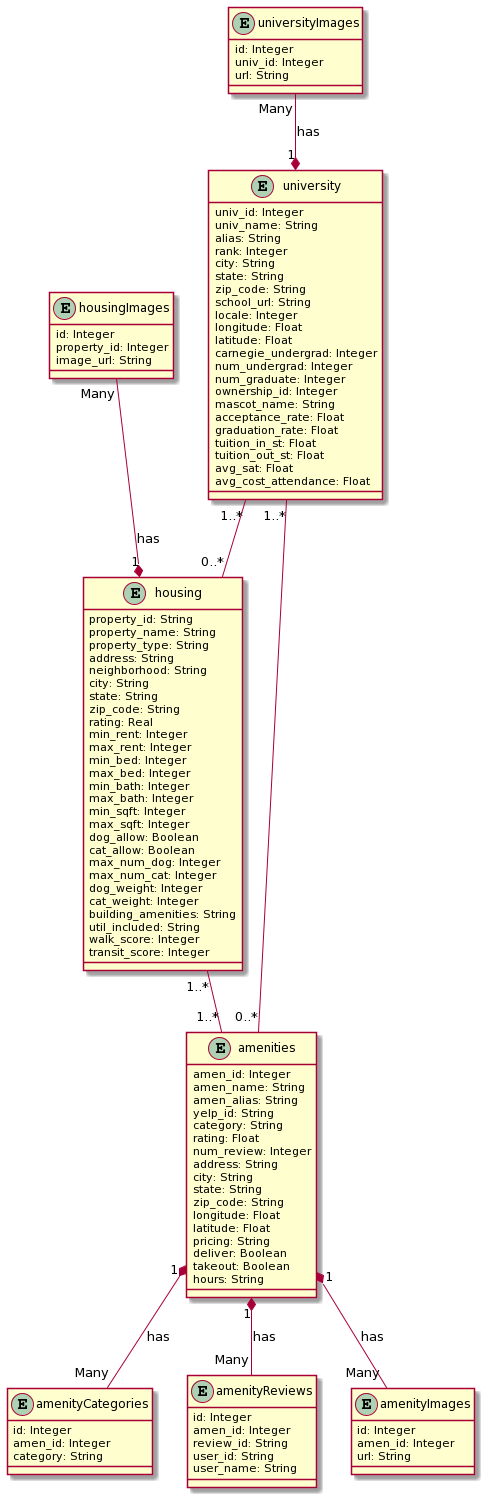

The diagram above was rendered by PlantUML. Its source (embedded in the PNG):
@startuml
entity university{
  univ_id: Integer
  univ_name: String
  alias: String
  rank: Integer
  city: String 
  state: String
  zip_code: String
  school_url: String
  locale: Integer
  longitude: Float
  latitude: Float
  carnegie_undergrad: Integer
  num_undergrad: Integer
  num_graduate: Integer
  ownership_id: Integer
  mascot_name: String
  acceptance_rate: Float
  graduation_rate: Float
  tuition_in_st: Float
  tuition_out_st: Float
  avg_sat: Float
  avg_cost_attendance: Float
}

entity universityImages{
  id: Integer
  univ_id: Integer
  url: String
}

entity amenities{
  amen_id: Integer
  amen_name: String
  amen_alias: String
  yelp_id: String
  category: String
  rating: Float
  num_review: Integer
  address: String
  city: String
  state: String
  zip_code: String
  longitude: Float
  latitude: Float
  pricing: String
  deliver: Boolean
  takeout: Boolean
  hours: String
}

entity amenityCategories{
  id: Integer
  amen_id: Integer
  category: String
}

entity amenityReviews{
  id: Integer
  amen_id: Integer
  review_id: String
  user_id: String
  user_name: String
}

entity amenityImages{
  id: Integer
  amen_id: Integer
  url: String
}

entity housing{
  property_id: String
  property_name: String
  property_type: String
  address: String
  neighborhood: String
  city: String
  state: String
  zip_code: String
  rating: Real
  min_rent: Integer
  max_rent: Integer
  min_bed: Integer
  max_bed: Integer
  min_bath: Integer
  max_bath: Integer
  min_sqft: Integer
  max_sqft: Integer
  dog_allow: Boolean
  cat_allow: Boolean
  max_num_dog: Integer
  max_num_cat: Integer
  dog_weight: Integer
  cat_weight: Integer
  building_amenities: String
  util_included: String
  walk_score: Integer
  transit_score: Integer
}

entity housingImages{
  id: Integer
  property_id: Integer
  image_url: String
}

university"1..*"--"0..*"housing
university"1..*"--"0..*"amenities
housing"1..*"--"1..*"amenities
universityImages "Many" --* "1" university: has 
amenities "1" *-- "Many" amenityImages : has
amenities "1" *-- "Many" amenityCategories : has
amenities "1" *-- "Many" amenityReviews : has
housingImages "Many" --* "1" housing : has
@enduml